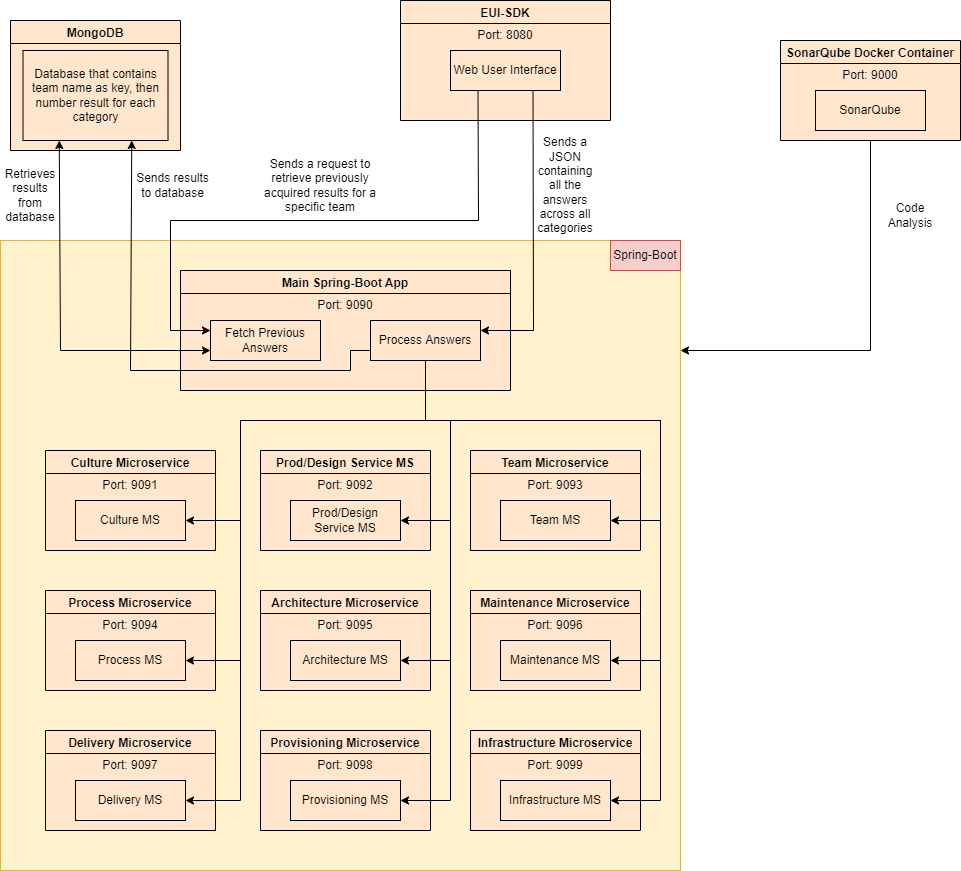

The diagram above was exported from draw.io. Its source (the exported page's mxGraphModel, read from the mxfile embedded in the PNG):
<mxGraphModel dx="2272" dy="794" grid="1" gridSize="10" guides="1" tooltips="1" connect="1" arrows="1" fold="1" page="1" pageScale="1" pageWidth="850" pageHeight="1100" math="0" shadow="0">
  <root>
    <mxCell id="0" />
    <mxCell id="1" parent="0" />
    <mxCell id="Y-htMHJrS3ycSo70li_Z-28" value="" style="rounded=0;whiteSpace=wrap;html=1;strokeColor=#d6b656;fillColor=#fff2cc;" vertex="1" parent="1">
      <mxGeometry x="-240" y="300" width="680" height="630" as="geometry" />
    </mxCell>
    <mxCell id="Y-htMHJrS3ycSo70li_Z-1" value="EUI-SDK" style="swimlane;fillColor=#FFE6CC;strokeColor=default;swimlaneFillColor=#FFE6CC;gradientColor=none;" vertex="1" parent="1">
      <mxGeometry x="160" y="60" width="210" height="120" as="geometry" />
    </mxCell>
    <mxCell id="Y-htMHJrS3ycSo70li_Z-2" value="Port: 8080" style="text;html=1;strokeColor=none;fillColor=none;align=center;verticalAlign=middle;whiteSpace=wrap;rounded=0;" vertex="1" parent="Y-htMHJrS3ycSo70li_Z-1">
      <mxGeometry x="75" y="20" width="60" height="30" as="geometry" />
    </mxCell>
    <mxCell id="Y-htMHJrS3ycSo70li_Z-3" value="Web User Interface" style="rounded=0;whiteSpace=wrap;html=1;strokeColor=default;fillColor=#FFE6CC;gradientColor=none;" vertex="1" parent="Y-htMHJrS3ycSo70li_Z-1">
      <mxGeometry x="50" y="50" width="110" height="40" as="geometry" />
    </mxCell>
    <mxCell id="Y-htMHJrS3ycSo70li_Z-4" value="Main Spring-Boot App" style="swimlane;fillColor=#FFE6CC;strokeColor=default;swimlaneFillColor=#FFE6CC;gradientColor=none;" vertex="1" parent="1">
      <mxGeometry x="-60" y="330" width="330" height="120" as="geometry" />
    </mxCell>
    <mxCell id="Y-htMHJrS3ycSo70li_Z-5" value="Port: 9090" style="text;html=1;strokeColor=none;fillColor=none;align=center;verticalAlign=middle;whiteSpace=wrap;rounded=0;" vertex="1" parent="Y-htMHJrS3ycSo70li_Z-4">
      <mxGeometry x="135" y="20" width="60" height="30" as="geometry" />
    </mxCell>
    <mxCell id="Y-htMHJrS3ycSo70li_Z-6" value="Process Answers" style="rounded=0;whiteSpace=wrap;html=1;strokeColor=default;fillColor=#FFE6CC;gradientColor=none;" vertex="1" parent="Y-htMHJrS3ycSo70li_Z-4">
      <mxGeometry x="190" y="50" width="110" height="40" as="geometry" />
    </mxCell>
    <mxCell id="Y-htMHJrS3ycSo70li_Z-17" value="Fetch Previous Answers" style="rounded=0;whiteSpace=wrap;html=1;strokeColor=default;fillColor=#FFE6CC;gradientColor=none;" vertex="1" parent="Y-htMHJrS3ycSo70li_Z-4">
      <mxGeometry x="30" y="50" width="110" height="40" as="geometry" />
    </mxCell>
    <mxCell id="Y-htMHJrS3ycSo70li_Z-7" value="" style="endArrow=classic;html=1;rounded=0;exitX=0.75;exitY=1;exitDx=0;exitDy=0;entryX=1;entryY=0.25;entryDx=0;entryDy=0;" edge="1" parent="1" source="Y-htMHJrS3ycSo70li_Z-3" target="Y-htMHJrS3ycSo70li_Z-6">
      <mxGeometry width="50" height="50" relative="1" as="geometry">
        <mxPoint x="400" y="430" as="sourcePoint" />
        <mxPoint x="230" y="390" as="targetPoint" />
        <Array as="points">
          <mxPoint x="293" y="390" />
        </Array>
      </mxGeometry>
    </mxCell>
    <mxCell id="Y-htMHJrS3ycSo70li_Z-8" value="Sends a JSON containing all the answers across all categories" style="text;html=1;strokeColor=none;fillColor=none;align=center;verticalAlign=middle;whiteSpace=wrap;rounded=0;" vertex="1" parent="1">
      <mxGeometry x="290" y="235" width="70" height="20" as="geometry" />
    </mxCell>
    <mxCell id="Y-htMHJrS3ycSo70li_Z-9" value="MongoDB" style="swimlane;fillColor=#FFE6CC;strokeColor=default;swimlaneFillColor=#FFE6CC;gradientColor=none;" vertex="1" parent="1">
      <mxGeometry x="-230" y="80" width="170" height="130" as="geometry" />
    </mxCell>
    <mxCell id="Y-htMHJrS3ycSo70li_Z-11" value="Database that contains team name as key, then number result for each category" style="rounded=0;whiteSpace=wrap;html=1;strokeColor=default;fillColor=#FFE6CC;gradientColor=none;" vertex="1" parent="Y-htMHJrS3ycSo70li_Z-9">
      <mxGeometry x="12.5" y="30" width="145" height="90" as="geometry" />
    </mxCell>
    <mxCell id="Y-htMHJrS3ycSo70li_Z-15" value="Sends results to database" style="text;html=1;strokeColor=none;fillColor=none;align=center;verticalAlign=middle;whiteSpace=wrap;rounded=0;" vertex="1" parent="1">
      <mxGeometry x="-110" y="220" width="85" height="50" as="geometry" />
    </mxCell>
    <mxCell id="Y-htMHJrS3ycSo70li_Z-16" value="" style="endArrow=classic;html=1;rounded=0;exitX=0;exitY=0.75;exitDx=0;exitDy=0;entryX=0.75;entryY=1;entryDx=0;entryDy=0;" edge="1" parent="1" source="Y-htMHJrS3ycSo70li_Z-6" target="Y-htMHJrS3ycSo70li_Z-11">
      <mxGeometry width="50" height="50" relative="1" as="geometry">
        <mxPoint x="400" y="340" as="sourcePoint" />
        <mxPoint x="450" y="290" as="targetPoint" />
        <Array as="points">
          <mxPoint x="110" y="410" />
          <mxPoint x="110" y="430" />
          <mxPoint x="-110" y="430" />
        </Array>
      </mxGeometry>
    </mxCell>
    <mxCell id="Y-htMHJrS3ycSo70li_Z-18" value="" style="endArrow=classic;html=1;rounded=0;exitX=0.25;exitY=1;exitDx=0;exitDy=0;entryX=0;entryY=0.25;entryDx=0;entryDy=0;" edge="1" parent="1" source="Y-htMHJrS3ycSo70li_Z-3" target="Y-htMHJrS3ycSo70li_Z-17">
      <mxGeometry width="50" height="50" relative="1" as="geometry">
        <mxPoint x="400" y="340" as="sourcePoint" />
        <mxPoint x="450" y="290" as="targetPoint" />
        <Array as="points">
          <mxPoint x="238" y="280" />
          <mxPoint x="-70" y="280" />
          <mxPoint x="-70" y="390" />
        </Array>
      </mxGeometry>
    </mxCell>
    <mxCell id="Y-htMHJrS3ycSo70li_Z-19" value="Sends a request to retrieve previously acquired results for a specific team" style="text;html=1;strokeColor=none;fillColor=none;align=center;verticalAlign=middle;whiteSpace=wrap;rounded=0;" vertex="1" parent="1">
      <mxGeometry x="10" y="220" width="140" height="50" as="geometry" />
    </mxCell>
    <mxCell id="Y-htMHJrS3ycSo70li_Z-23" value="" style="endArrow=classic;startArrow=classic;html=1;rounded=0;entryX=0.25;entryY=1;entryDx=0;entryDy=0;exitX=0;exitY=0.75;exitDx=0;exitDy=0;" edge="1" parent="1" source="Y-htMHJrS3ycSo70li_Z-17" target="Y-htMHJrS3ycSo70li_Z-11">
      <mxGeometry width="50" height="50" relative="1" as="geometry">
        <mxPoint x="-210" y="310" as="sourcePoint" />
        <mxPoint x="-160" y="260" as="targetPoint" />
        <Array as="points">
          <mxPoint x="-180" y="410" />
        </Array>
      </mxGeometry>
    </mxCell>
    <mxCell id="Y-htMHJrS3ycSo70li_Z-24" value="Retrieves results from database" style="text;html=1;strokeColor=none;fillColor=none;align=center;verticalAlign=middle;whiteSpace=wrap;rounded=0;" vertex="1" parent="1">
      <mxGeometry x="-240" y="240" width="60" height="30" as="geometry" />
    </mxCell>
    <mxCell id="Y-htMHJrS3ycSo70li_Z-25" value="SonarQube Docker Container" style="swimlane;fillColor=#FFE6CC;strokeColor=default;swimlaneFillColor=#FFE6CC;gradientColor=none;" vertex="1" parent="1">
      <mxGeometry x="540" y="100" width="180" height="100" as="geometry" />
    </mxCell>
    <mxCell id="Y-htMHJrS3ycSo70li_Z-26" value="Port: 9000" style="text;html=1;strokeColor=none;fillColor=none;align=center;verticalAlign=middle;whiteSpace=wrap;rounded=0;" vertex="1" parent="Y-htMHJrS3ycSo70li_Z-25">
      <mxGeometry x="60" y="20" width="60" height="30" as="geometry" />
    </mxCell>
    <mxCell id="Y-htMHJrS3ycSo70li_Z-27" value="SonarQube" style="rounded=0;whiteSpace=wrap;html=1;strokeColor=default;fillColor=#FFE6CC;gradientColor=none;" vertex="1" parent="Y-htMHJrS3ycSo70li_Z-25">
      <mxGeometry x="35" y="50" width="110" height="40" as="geometry" />
    </mxCell>
    <mxCell id="Y-htMHJrS3ycSo70li_Z-29" value="Spring-Boot" style="text;html=1;strokeColor=#b85450;fillColor=#f8cecc;align=center;verticalAlign=middle;whiteSpace=wrap;rounded=0;glass=0;" vertex="1" parent="1">
      <mxGeometry x="370" y="300" width="70" height="30" as="geometry" />
    </mxCell>
    <mxCell id="Y-htMHJrS3ycSo70li_Z-30" value="" style="endArrow=classic;html=1;rounded=0;exitX=0.5;exitY=1;exitDx=0;exitDy=0;" edge="1" parent="1" source="Y-htMHJrS3ycSo70li_Z-25">
      <mxGeometry width="50" height="50" relative="1" as="geometry">
        <mxPoint x="400" y="380" as="sourcePoint" />
        <mxPoint x="440" y="410" as="targetPoint" />
        <Array as="points">
          <mxPoint x="630" y="410" />
        </Array>
      </mxGeometry>
    </mxCell>
    <mxCell id="Y-htMHJrS3ycSo70li_Z-31" value="Code Analysis" style="text;html=1;strokeColor=none;fillColor=none;align=center;verticalAlign=middle;whiteSpace=wrap;rounded=0;glass=0;" vertex="1" parent="1">
      <mxGeometry x="640" y="260" width="60" height="30" as="geometry" />
    </mxCell>
    <mxCell id="Y-htMHJrS3ycSo70li_Z-34" value="Culture Microservice" style="swimlane;fillColor=#FFE6CC;strokeColor=default;swimlaneFillColor=#FFE6CC;gradientColor=none;" vertex="1" parent="1">
      <mxGeometry x="-195" y="510" width="170" height="100" as="geometry" />
    </mxCell>
    <mxCell id="Y-htMHJrS3ycSo70li_Z-35" value="Port: 9091" style="text;html=1;strokeColor=none;fillColor=none;align=center;verticalAlign=middle;whiteSpace=wrap;rounded=0;" vertex="1" parent="Y-htMHJrS3ycSo70li_Z-34">
      <mxGeometry x="55" y="20" width="60" height="30" as="geometry" />
    </mxCell>
    <mxCell id="Y-htMHJrS3ycSo70li_Z-36" value="Culture MS" style="rounded=0;whiteSpace=wrap;html=1;strokeColor=default;fillColor=#FFE6CC;gradientColor=none;" vertex="1" parent="Y-htMHJrS3ycSo70li_Z-34">
      <mxGeometry x="30" y="50" width="110" height="40" as="geometry" />
    </mxCell>
    <mxCell id="Y-htMHJrS3ycSo70li_Z-37" value="Prod/Design Service MS" style="swimlane;fillColor=#FFE6CC;strokeColor=default;swimlaneFillColor=#FFE6CC;gradientColor=none;" vertex="1" parent="1">
      <mxGeometry x="20" y="510" width="170" height="100" as="geometry" />
    </mxCell>
    <mxCell id="Y-htMHJrS3ycSo70li_Z-38" value="Port: 9092" style="text;html=1;strokeColor=none;fillColor=none;align=center;verticalAlign=middle;whiteSpace=wrap;rounded=0;" vertex="1" parent="Y-htMHJrS3ycSo70li_Z-37">
      <mxGeometry x="55" y="20" width="60" height="30" as="geometry" />
    </mxCell>
    <mxCell id="Y-htMHJrS3ycSo70li_Z-39" value="Prod/Design Service MS" style="rounded=0;whiteSpace=wrap;html=1;strokeColor=default;fillColor=#FFE6CC;gradientColor=none;" vertex="1" parent="Y-htMHJrS3ycSo70li_Z-37">
      <mxGeometry x="30" y="50" width="110" height="40" as="geometry" />
    </mxCell>
    <mxCell id="Y-htMHJrS3ycSo70li_Z-40" value="Team Microservice" style="swimlane;fillColor=#FFE6CC;strokeColor=default;swimlaneFillColor=#FFE6CC;gradientColor=none;" vertex="1" parent="1">
      <mxGeometry x="230" y="510" width="170" height="100" as="geometry" />
    </mxCell>
    <mxCell id="Y-htMHJrS3ycSo70li_Z-41" value="Port: 9093" style="text;html=1;strokeColor=none;fillColor=none;align=center;verticalAlign=middle;whiteSpace=wrap;rounded=0;" vertex="1" parent="Y-htMHJrS3ycSo70li_Z-40">
      <mxGeometry x="55" y="20" width="60" height="30" as="geometry" />
    </mxCell>
    <mxCell id="Y-htMHJrS3ycSo70li_Z-42" value="Team MS" style="rounded=0;whiteSpace=wrap;html=1;strokeColor=default;fillColor=#FFE6CC;gradientColor=none;" vertex="1" parent="Y-htMHJrS3ycSo70li_Z-40">
      <mxGeometry x="30" y="50" width="110" height="40" as="geometry" />
    </mxCell>
    <mxCell id="Y-htMHJrS3ycSo70li_Z-43" value="Process Microservice" style="swimlane;fillColor=#FFE6CC;strokeColor=default;swimlaneFillColor=#FFE6CC;gradientColor=none;" vertex="1" parent="1">
      <mxGeometry x="-195" y="650" width="170" height="100" as="geometry" />
    </mxCell>
    <mxCell id="Y-htMHJrS3ycSo70li_Z-44" value="Port: 9094" style="text;html=1;strokeColor=none;fillColor=none;align=center;verticalAlign=middle;whiteSpace=wrap;rounded=0;" vertex="1" parent="Y-htMHJrS3ycSo70li_Z-43">
      <mxGeometry x="55" y="20" width="60" height="30" as="geometry" />
    </mxCell>
    <mxCell id="Y-htMHJrS3ycSo70li_Z-45" value="Process MS" style="rounded=0;whiteSpace=wrap;html=1;strokeColor=default;fillColor=#FFE6CC;gradientColor=none;" vertex="1" parent="Y-htMHJrS3ycSo70li_Z-43">
      <mxGeometry x="30" y="50" width="110" height="40" as="geometry" />
    </mxCell>
    <mxCell id="Y-htMHJrS3ycSo70li_Z-46" value="Architecture Microservice" style="swimlane;fillColor=#FFE6CC;strokeColor=default;swimlaneFillColor=#FFE6CC;gradientColor=none;" vertex="1" parent="1">
      <mxGeometry x="20" y="650" width="170" height="100" as="geometry" />
    </mxCell>
    <mxCell id="Y-htMHJrS3ycSo70li_Z-47" value="Port: 9095" style="text;html=1;strokeColor=none;fillColor=none;align=center;verticalAlign=middle;whiteSpace=wrap;rounded=0;" vertex="1" parent="Y-htMHJrS3ycSo70li_Z-46">
      <mxGeometry x="55" y="20" width="60" height="30" as="geometry" />
    </mxCell>
    <mxCell id="Y-htMHJrS3ycSo70li_Z-48" value="Architecture MS" style="rounded=0;whiteSpace=wrap;html=1;strokeColor=default;fillColor=#FFE6CC;gradientColor=none;" vertex="1" parent="Y-htMHJrS3ycSo70li_Z-46">
      <mxGeometry x="30" y="50" width="110" height="40" as="geometry" />
    </mxCell>
    <mxCell id="Y-htMHJrS3ycSo70li_Z-49" value="Maintenance Microservice" style="swimlane;fillColor=#FFE6CC;strokeColor=default;swimlaneFillColor=#FFE6CC;gradientColor=none;" vertex="1" parent="1">
      <mxGeometry x="230" y="650" width="170" height="100" as="geometry" />
    </mxCell>
    <mxCell id="Y-htMHJrS3ycSo70li_Z-50" value="Port: 9096" style="text;html=1;strokeColor=none;fillColor=none;align=center;verticalAlign=middle;whiteSpace=wrap;rounded=0;" vertex="1" parent="Y-htMHJrS3ycSo70li_Z-49">
      <mxGeometry x="55" y="20" width="60" height="30" as="geometry" />
    </mxCell>
    <mxCell id="Y-htMHJrS3ycSo70li_Z-51" value="Maintenance MS" style="rounded=0;whiteSpace=wrap;html=1;strokeColor=default;fillColor=#FFE6CC;gradientColor=none;" vertex="1" parent="Y-htMHJrS3ycSo70li_Z-49">
      <mxGeometry x="30" y="50" width="110" height="40" as="geometry" />
    </mxCell>
    <mxCell id="Y-htMHJrS3ycSo70li_Z-52" value="Delivery Microservice" style="swimlane;fillColor=#FFE6CC;strokeColor=default;swimlaneFillColor=#FFE6CC;gradientColor=none;" vertex="1" parent="1">
      <mxGeometry x="-195" y="790" width="170" height="100" as="geometry" />
    </mxCell>
    <mxCell id="Y-htMHJrS3ycSo70li_Z-53" value="Port: 9097" style="text;html=1;strokeColor=none;fillColor=none;align=center;verticalAlign=middle;whiteSpace=wrap;rounded=0;" vertex="1" parent="Y-htMHJrS3ycSo70li_Z-52">
      <mxGeometry x="55" y="20" width="60" height="30" as="geometry" />
    </mxCell>
    <mxCell id="Y-htMHJrS3ycSo70li_Z-54" value="Delivery MS" style="rounded=0;whiteSpace=wrap;html=1;strokeColor=default;fillColor=#FFE6CC;gradientColor=none;" vertex="1" parent="Y-htMHJrS3ycSo70li_Z-52">
      <mxGeometry x="30" y="50" width="110" height="40" as="geometry" />
    </mxCell>
    <mxCell id="Y-htMHJrS3ycSo70li_Z-55" value="Provisioning Microservice" style="swimlane;fillColor=#FFE6CC;strokeColor=default;swimlaneFillColor=#FFE6CC;gradientColor=none;" vertex="1" parent="1">
      <mxGeometry x="20" y="790" width="170" height="100" as="geometry" />
    </mxCell>
    <mxCell id="Y-htMHJrS3ycSo70li_Z-56" value="Port: 9098" style="text;html=1;strokeColor=none;fillColor=none;align=center;verticalAlign=middle;whiteSpace=wrap;rounded=0;" vertex="1" parent="Y-htMHJrS3ycSo70li_Z-55">
      <mxGeometry x="55" y="20" width="60" height="30" as="geometry" />
    </mxCell>
    <mxCell id="Y-htMHJrS3ycSo70li_Z-57" value="Provisioning MS" style="rounded=0;whiteSpace=wrap;html=1;strokeColor=default;fillColor=#FFE6CC;gradientColor=none;" vertex="1" parent="Y-htMHJrS3ycSo70li_Z-55">
      <mxGeometry x="30" y="50" width="110" height="40" as="geometry" />
    </mxCell>
    <mxCell id="Y-htMHJrS3ycSo70li_Z-58" value="Infrastructure Microservice" style="swimlane;fillColor=#FFE6CC;strokeColor=default;swimlaneFillColor=#FFE6CC;gradientColor=none;" vertex="1" parent="1">
      <mxGeometry x="230" y="790" width="170" height="100" as="geometry" />
    </mxCell>
    <mxCell id="Y-htMHJrS3ycSo70li_Z-59" value="Port: 9099" style="text;html=1;strokeColor=none;fillColor=none;align=center;verticalAlign=middle;whiteSpace=wrap;rounded=0;" vertex="1" parent="Y-htMHJrS3ycSo70li_Z-58">
      <mxGeometry x="55" y="20" width="60" height="30" as="geometry" />
    </mxCell>
    <mxCell id="Y-htMHJrS3ycSo70li_Z-60" value="Infrastructure MS" style="rounded=0;whiteSpace=wrap;html=1;strokeColor=default;fillColor=#FFE6CC;gradientColor=none;" vertex="1" parent="Y-htMHJrS3ycSo70li_Z-58">
      <mxGeometry x="30" y="50" width="110" height="40" as="geometry" />
    </mxCell>
    <mxCell id="Y-htMHJrS3ycSo70li_Z-62" value="" style="endArrow=classic;html=1;rounded=0;exitX=0.5;exitY=1;exitDx=0;exitDy=0;entryX=1;entryY=0.5;entryDx=0;entryDy=0;" edge="1" parent="1" source="Y-htMHJrS3ycSo70li_Z-6" target="Y-htMHJrS3ycSo70li_Z-36">
      <mxGeometry width="50" height="50" relative="1" as="geometry">
        <mxPoint x="400" y="490" as="sourcePoint" />
        <mxPoint x="450" y="440" as="targetPoint" />
        <Array as="points">
          <mxPoint x="185" y="480" />
          <mxPoint y="480" />
          <mxPoint y="580" />
        </Array>
      </mxGeometry>
    </mxCell>
    <mxCell id="Y-htMHJrS3ycSo70li_Z-63" value="" style="endArrow=classic;html=1;rounded=0;exitX=0.5;exitY=1;exitDx=0;exitDy=0;entryX=1;entryY=0.5;entryDx=0;entryDy=0;" edge="1" parent="1" source="Y-htMHJrS3ycSo70li_Z-6" target="Y-htMHJrS3ycSo70li_Z-39">
      <mxGeometry width="50" height="50" relative="1" as="geometry">
        <mxPoint x="400" y="490" as="sourcePoint" />
        <mxPoint x="450" y="440" as="targetPoint" />
        <Array as="points">
          <mxPoint x="185" y="480" />
          <mxPoint x="210" y="480" />
          <mxPoint x="210" y="580" />
        </Array>
      </mxGeometry>
    </mxCell>
    <mxCell id="Y-htMHJrS3ycSo70li_Z-64" value="" style="endArrow=classic;html=1;rounded=0;exitX=0.5;exitY=1;exitDx=0;exitDy=0;entryX=1;entryY=0.5;entryDx=0;entryDy=0;" edge="1" parent="1" source="Y-htMHJrS3ycSo70li_Z-6" target="Y-htMHJrS3ycSo70li_Z-42">
      <mxGeometry width="50" height="50" relative="1" as="geometry">
        <mxPoint x="400" y="490" as="sourcePoint" />
        <mxPoint x="450" y="440" as="targetPoint" />
        <Array as="points">
          <mxPoint x="185" y="480" />
          <mxPoint x="420" y="480" />
          <mxPoint x="420" y="580" />
        </Array>
      </mxGeometry>
    </mxCell>
    <mxCell id="Y-htMHJrS3ycSo70li_Z-65" value="" style="endArrow=classic;html=1;rounded=0;exitX=0.5;exitY=1;exitDx=0;exitDy=0;entryX=1;entryY=0.5;entryDx=0;entryDy=0;" edge="1" parent="1" source="Y-htMHJrS3ycSo70li_Z-6" target="Y-htMHJrS3ycSo70li_Z-45">
      <mxGeometry width="50" height="50" relative="1" as="geometry">
        <mxPoint x="400" y="490" as="sourcePoint" />
        <mxPoint x="450" y="440" as="targetPoint" />
        <Array as="points">
          <mxPoint x="185" y="480" />
          <mxPoint y="480" />
          <mxPoint y="720" />
        </Array>
      </mxGeometry>
    </mxCell>
    <mxCell id="Y-htMHJrS3ycSo70li_Z-66" value="" style="endArrow=classic;html=1;rounded=0;exitX=0.5;exitY=1;exitDx=0;exitDy=0;entryX=1;entryY=0.5;entryDx=0;entryDy=0;" edge="1" parent="1" source="Y-htMHJrS3ycSo70li_Z-6" target="Y-htMHJrS3ycSo70li_Z-54">
      <mxGeometry width="50" height="50" relative="1" as="geometry">
        <mxPoint x="400" y="610" as="sourcePoint" />
        <mxPoint x="450" y="560" as="targetPoint" />
        <Array as="points">
          <mxPoint x="185" y="480" />
          <mxPoint y="480" />
          <mxPoint y="860" />
        </Array>
      </mxGeometry>
    </mxCell>
    <mxCell id="Y-htMHJrS3ycSo70li_Z-67" value="" style="endArrow=classic;html=1;rounded=0;exitX=0.5;exitY=1;exitDx=0;exitDy=0;entryX=1;entryY=0.5;entryDx=0;entryDy=0;" edge="1" parent="1" source="Y-htMHJrS3ycSo70li_Z-6" target="Y-htMHJrS3ycSo70li_Z-48">
      <mxGeometry width="50" height="50" relative="1" as="geometry">
        <mxPoint x="400" y="610" as="sourcePoint" />
        <mxPoint x="450" y="560" as="targetPoint" />
        <Array as="points">
          <mxPoint x="185" y="480" />
          <mxPoint x="210" y="480" />
          <mxPoint x="210" y="720" />
        </Array>
      </mxGeometry>
    </mxCell>
    <mxCell id="Y-htMHJrS3ycSo70li_Z-68" value="" style="endArrow=classic;html=1;rounded=0;exitX=0.5;exitY=1;exitDx=0;exitDy=0;entryX=1;entryY=0.5;entryDx=0;entryDy=0;" edge="1" parent="1" source="Y-htMHJrS3ycSo70li_Z-6" target="Y-htMHJrS3ycSo70li_Z-57">
      <mxGeometry width="50" height="50" relative="1" as="geometry">
        <mxPoint x="400" y="610" as="sourcePoint" />
        <mxPoint x="450" y="560" as="targetPoint" />
        <Array as="points">
          <mxPoint x="185" y="480" />
          <mxPoint x="210" y="480" />
          <mxPoint x="210" y="860" />
        </Array>
      </mxGeometry>
    </mxCell>
    <mxCell id="Y-htMHJrS3ycSo70li_Z-69" value="" style="endArrow=classic;html=1;rounded=0;exitX=0.5;exitY=1;exitDx=0;exitDy=0;entryX=1;entryY=0.5;entryDx=0;entryDy=0;" edge="1" parent="1" source="Y-htMHJrS3ycSo70li_Z-6" target="Y-htMHJrS3ycSo70li_Z-51">
      <mxGeometry width="50" height="50" relative="1" as="geometry">
        <mxPoint x="400" y="610" as="sourcePoint" />
        <mxPoint x="450" y="560" as="targetPoint" />
        <Array as="points">
          <mxPoint x="185" y="480" />
          <mxPoint x="420" y="480" />
          <mxPoint x="420" y="720" />
        </Array>
      </mxGeometry>
    </mxCell>
    <mxCell id="Y-htMHJrS3ycSo70li_Z-70" value="" style="endArrow=classic;html=1;rounded=0;exitX=0.5;exitY=1;exitDx=0;exitDy=0;entryX=1;entryY=0.5;entryDx=0;entryDy=0;" edge="1" parent="1" source="Y-htMHJrS3ycSo70li_Z-6" target="Y-htMHJrS3ycSo70li_Z-60">
      <mxGeometry width="50" height="50" relative="1" as="geometry">
        <mxPoint x="400" y="610" as="sourcePoint" />
        <mxPoint x="450" y="560" as="targetPoint" />
        <Array as="points">
          <mxPoint x="185" y="480" />
          <mxPoint x="420" y="480" />
          <mxPoint x="420" y="860" />
        </Array>
      </mxGeometry>
    </mxCell>
  </root>
</mxGraphModel>